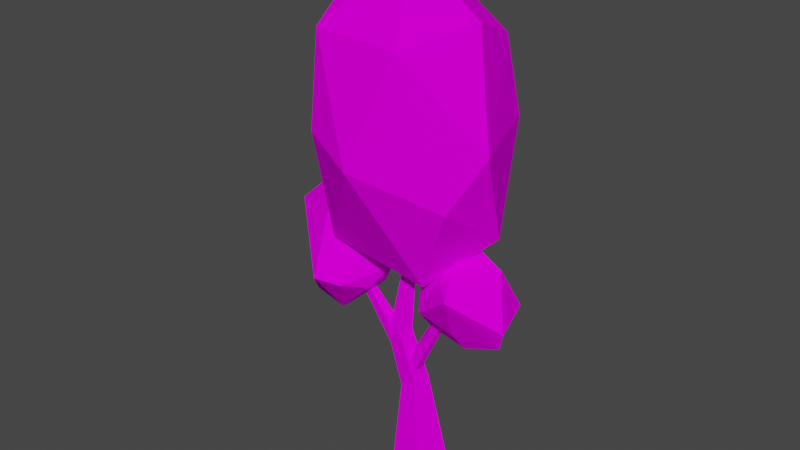 # Source: 02SimpleTree.blend  (saved by Blender 2.91.10; exported with 4.5.12 LTS)
import bpy
from mathutils import Matrix  # noqa: F401  (used for matrix-valued properties, if any)

bpy.ops.wm.read_factory_settings(use_empty=True)
scene = bpy.context.scene
scene.name = 'Scene'

# ---- collections
col_collection = bpy.data.collections.new('Collection'); scene.collection.children.link(col_collection)

# ---- images (referenced by path relative to the original .blend; pixels are not part of the script)
import os
ASSET_DIR = os.environ.get("B2B_ASSET_DIR", "")  # directory of the original .blend (textures are referenced by path, not embedded)
HERE = os.path.dirname(os.path.abspath(__file__))  # packed textures are extracted next to this script under _unpacked/

def load_image(name, relpath, width, height, colorspace="sRGB"):
    """Load a texture the original file referenced (path relative to the .blend, or extracted next to this script)."""
    p = next((c for c in (os.path.join(HERE, relpath), os.path.join(ASSET_DIR, relpath)) if relpath and os.path.exists(c)), "")
    if p:
        img = bpy.data.images.load(p, check_existing=True)
        img.name = name
    else:  # same state as the original file: an image datablock whose file is absent (Cycles renders it pink)
        img = bpy.data.images.new(name, width, height)
        img.source = "FILE"
        img.filepath = "//" + (relpath or name)
    img.colorspace_settings.name = colorspace
    return img
img_image_png = load_image('image.png', 'image.png', 1024, 1024, 'sRGB')

# ---- materials (node trees are filled in below, after node groups)
mat_poly_low_tree_pack = bpy.data.materials.new('Poly_low_Tree_Pack')
mat_poly_low_tree_pack.use_transparent_shadow = False
mat_poly_low_tree_pack.roughness = 0.5
mat_poly_low_tree_pack.specular_intensity = 0.0

# ---- material node trees
mat_poly_low_tree_pack.use_nodes = True; mat_poly_low_tree_pack.node_tree.nodes.clear()
_N = mat_poly_low_tree_pack.node_tree.nodes; _L = mat_poly_low_tree_pack.node_tree.links
n0 = _N.new('ShaderNodeBsdfPrincipled'); n0.name = 'Principled BSDF'; n0.location = (10, 300)
n0.distribution = 'GGX'
n0.subsurface_method = 'BURLEY'
n0.inputs[3].default_value = 1.45
n0.inputs[13].default_value = 0.0
n0.inputs[27].default_value = (0.0, 0.0, 0.0, 1.0)
n0.inputs[28].default_value = 1.0
n1 = _N.new('ShaderNodeOutputMaterial'); n1.name = 'Material Output'; n1.location = (300, 300)
n2 = _N.new('ShaderNodeNormalMap'); n2.name = 'Normal Map'; n2.location = (-300, -300)
n2.label = 'Normal/Map'
n2.inputs[0].default_value = 0.0
n3 = _N.new('ShaderNodeTexImage'); n3.name = 'Image Texture'; n3.location = (-300, 600)
n3.image = img_image_png
_L.new(n0.outputs[0], n1.inputs[0])
_L.new(n2.outputs[0], n0.inputs[5])
_L.new(n3.outputs[0], n0.inputs[0])
n1.is_active_output = True

# ---- world
world_world = bpy.data.worlds.new('World'); scene.world = world_world
world_world.use_nodes = True; world_world.node_tree.nodes.clear()
_N = world_world.node_tree.nodes; _L = world_world.node_tree.links
n0 = _N.new('ShaderNodeOutputWorld'); n0.name = 'World Output'; n0.location = (300, 300)
n1 = _N.new('ShaderNodeBackground'); n1.name = 'Background'; n1.location = (10, 300)
n1.inputs[0].default_value = (0.05088, 0.05088, 0.05088, 1.0)
_L.new(n1.outputs[0], n0.inputs[0])
n0.is_active_output = True
world_world.color = (0.05088, 0.05088, 0.05088)
world_world.use_sun_shadow = False
world_world.sun_shadow_jitter_overblur = 0.0

# ---- meshes
me_cylinder_065 = bpy.data.meshes.new('Cylinder.065')
me_cylinder_065.from_pydata([(24.38, 259.4, 30.88), (68.83, 362.0, 54.52), (-108.5, 361.3, -54.88), (79.38, 311.5, -20.74), (-41.84, 517.8, -78.31), (60.07, 531.5, -4.758), (-3.377, 595.8, 12.59), (11.9, 305.3, -61.87), (-88.35, 283.2, 38.45), (-32.33, 242.8, -49.41), (98.77, 420.2, 29.67), (-13.86, 399.5, 102.5), (-74.41, 418.7, 80.52), (-79.42, 421.6, -85.9), (54.92, 418.7, -82.61), (29.63, 519.1, 79.84), (-118.2, 455.6, 24.59), (-67.35, 522.5, 75.97), (-67.15, 610.2, -32.01), (41.06, 502.7, -75.58), (1.524, 0.03583, -34.67), (34.9, 0.03583, -10.41), (22.15, 0.03583, 28.83), (-19.11, 0.03583, 28.83), (-31.86, 0.03583, -10.41), (5.516, 125.2, -4.712), (-8.419, 117.7, -16.22), (0.193, 122.4, 13.9), (-17.03, 113.1, 13.9), (-22.35, 110.2, -4.712), (-28.89, 176.4, 20.85), (-33.53, 174.5, 5.282), (-9.24, 184.5, 5.282), (-13.88, 182.6, 20.85), (-21.38, 179.5, -4.339), (-8.279, 284.8, -1.212), (-13.34, 284.8, -4.888), (-10.21, 284.8, 4.736), (-16.47, 284.7, 4.736), (-18.4, 284.7, -1.212), (-6.456, 121.4, 2.256), (-7.902, 124.7, 9.27), (-18.85, 136.7, 5.08), (-10.92, 132.1, -3.486), (-15.97, 131.9, 12.21), (-91.8, 233.3, -5.419), (-97.02, 233.2, -9.211), (-93.79, 233.3, 0.7179), (-100.2, 233.2, 0.7179), (-102.2, 233.2, -5.419), (-25.71, 152.6, 5.405), (-24.42, 168.0, 0.07522), (-23.62, 177.6, 16.9), (-25.22, 158.5, 16.9), (-23.12, 183.5, 5.405), (39.81, 213.6, 9.527), (30.54, 223.6, 11.35), (38.69, 215.5, 15.41), (35.93, 220.2, 5.446), (32.75, 220.6, 17.13), (-103.6, 217.1, -30.73), (-82.99, 281.2, 29.01), (-99.99, 181.7, 14.96), (-60.64, 220.6, 16.59), (-62.43, 216.5, -12.52), (-130.2, 197.2, 21.71), (-103.5, 196.3, -19.19), (-47.41, 242.1, -6.896), (-96.13, 239.8, 63.3), (-71.05, 234.2, 50.49), (-166.7, 214.1, -26.0), (-161.7, 294.8, 7.201), (-139.9, 228.7, -13.91), (-68.22, 241.8, -30.62), (-169.4, 302.7, -52.38), (-66.62, 287.2, 2.907), (-109.5, 307.1, 23.06), (-114.9, 283.1, -6.658), (-100.1, 273.7, -18.88), (62.01, 218.6, 31.23), (18.78, 271.8, -27.16), (72.19, 185.8, -15.38), (21.04, 206.9, -16.55), (24.18, 202.9, 12.47), (100.5, 238.5, -33.33), (69.85, 199.7, 19.18), (0.5806, 221.1, 7.286), (46.72, 239.4, -62.29), (25.59, 224.4, -49.96), (121.5, 239.8, 27.25), (89.18, 282.5, -12.96), (112.7, 216.7, 20.04), (19.9, 228.0, 31.27), (68.88, 267.6, 53.32), (1.297, 270.4, -1.136), (33.45, 305.6, -20.22), (47.53, 284.6, 8.959), (37.32, 270.0, 20.75)], [], [(1, 0, 3), (0, 8, 9), (0, 9, 7), (1, 3, 10), (2, 8, 16), (3, 7, 14), (3, 14, 10), (4, 16, 18), (5, 19, 6), (19, 18, 6), (19, 4, 18), (18, 17, 6), (18, 16, 17), (17, 15, 6), (6, 15, 5), (10, 19, 5), (10, 14, 19), (13, 4, 19), (2, 16, 4), (12, 11, 17), (11, 15, 17), (1, 10, 15), (10, 5, 15), (14, 13, 19), (14, 7, 13), (13, 2, 4), (16, 12, 17), (16, 8, 12), (8, 11, 12), (11, 1, 15), (9, 13, 7), (9, 2, 13), (9, 8, 2), (3, 0, 7), (8, 0, 11), (0, 1, 11), (24, 29, 26, 20), (20, 21, 22, 23, 24), (23, 28, 29, 24), (22, 27, 28, 23), (21, 25, 27, 22), (20, 26, 25, 21), (32, 35, 37, 33), (25, 26, 34, 32), (28, 27, 33, 30), (26, 29, 31, 34), (27, 25, 32, 33), (29, 28, 30, 31), (31, 39, 36, 34), (33, 37, 38, 30), (34, 36, 35, 32), (30, 38, 39, 31), (51, 50, 49, 46), (53, 52, 47, 48), (54, 51, 46, 45), (50, 53, 48, 49), (52, 54, 45, 47), (44, 41, 57, 59), (43, 42, 56, 58), (41, 40, 55, 57), (40, 43, 58, 55), (42, 44, 59, 56), (62, 70, 66), (62, 66, 64), (60, 72, 74), (64, 60, 73), (63, 67, 69), (60, 74, 73), (64, 73, 67), (75, 78, 61), (75, 73, 78), (78, 77, 61), (78, 74, 77), (77, 76, 61), (77, 74, 76), (74, 71, 76), (67, 73, 75), (73, 74, 78), (72, 70, 74), (70, 71, 74), (71, 68, 76), (68, 61, 76), (69, 75, 61), (69, 67, 75), (70, 65, 71), (65, 68, 71), (68, 69, 61), (63, 64, 67), (64, 66, 60), (66, 72, 60), (66, 70, 72), (70, 62, 65), (62, 68, 65), (63, 62, 64), (62, 69, 68), (62, 63, 69), (81, 89, 85), (81, 85, 83), (79, 91, 93), (83, 79, 92), (82, 86, 88), (79, 93, 92), (83, 92, 86), (94, 97, 80), (94, 92, 97), (97, 96, 80), (97, 93, 96), (96, 95, 80), (96, 93, 95), (93, 90, 95), (86, 92, 94), (92, 93, 97), (91, 89, 93), (89, 90, 93), (90, 87, 95), (87, 80, 95), (88, 94, 80), (88, 86, 94), (89, 84, 90), (84, 87, 90), (87, 88, 80), (82, 83, 86), (83, 85, 79), (85, 91, 79), (85, 89, 91), (89, 81, 84), (81, 87, 84), (82, 81, 83), (81, 88, 87), (81, 82, 88)])
me_cylinder_065.polygons.foreach_set('use_smooth', [True] * 130)
_k = set([(0, 1), (0, 3), (0, 7), (0, 8), (0, 9), (0, 11), (1, 3), (1, 10), (1, 11), (1, 15), (2, 4), (2, 8), (2, 9), (2, 13), (2, 16), (3, 7), (3, 10), (3, 14), (4, 13), (4, 16), (4, 18), (4, 19), (5, 6), (5, 10), (5, 15), (5, 19), (6, 15), (6, 17), (6, 18), (6, 19), (7, 9), (7, 13), (7, 14), (8, 9), (8, 11), (8, 12), (8, 16), (9, 13), (10, 14), (10, 15), (10, 19), (11, 12), (11, 15), (11, 17), (12, 16), (12, 17), (13, 14), (13, 19), (14, 19), (15, 17), (16, 17), (16, 18), (17, 18), (18, 19), (20, 21), (20, 24), (20, 26), (21, 22), (21, 25), (22, 23), (22, 27), (23, 24), (23, 28), (24, 29), (25, 26), (25, 27), (25, 32), (26, 29), (26, 34), (27, 28), (27, 33), (28, 29), (28, 30), (29, 31), (30, 31), (30, 33), (30, 38), (31, 34), (31, 39), (32, 33), (32, 34), (32, 35), (33, 37), (34, 36), (35, 36), (35, 37), (36, 39), (37, 38), (38, 39), (40, 41), (40, 43), (40, 55), (41, 44), (41, 57), (42, 43), (42, 44), (42, 56), (43, 58), (44, 59), (45, 46), (45, 47), (45, 54), (46, 49), (46, 51), (47, 48), (47, 52), (48, 49), (48, 53), (49, 50), (50, 51), (50, 53), (51, 54), (52, 53), (52, 54), (55, 57), (55, 58), (56, 58), (56, 59), (57, 59), (60, 64), (60, 66), (60, 72), (60, 73), (60, 74), (61, 68), (61, 69), (61, 75), (61, 76), (61, 77), (61, 78), (62, 63), (62, 64), (62, 65), (62, 66), (62, 68), (62, 69), (62, 70), (63, 64), (63, 67), (63, 69), (64, 66), (64, 67), (64, 73), (65, 68), (65, 70), (65, 71), (66, 70), (66, 72), (67, 69), (67, 73), (67, 75), (68, 69), (68, 71), (68, 76), (69, 75), (70, 71), (70, 72), (70, 74), (71, 74), (71, 76), (72, 74), (73, 74), (73, 75), (73, 78), (74, 76), (74, 77), (74, 78), (75, 78), (76, 77), (77, 78), (79, 83), (79, 85), (79, 91), (79, 92), (79, 93), (80, 87), (80, 88), (80, 94), (80, 95), (80, 96), (80, 97), (81, 82), (81, 83), (81, 84), (81, 85), (81, 87), (81, 88), (81, 89), (82, 83), (82, 86), (82, 88), (83, 85), (83, 86), (83, 92), (84, 87), (84, 89), (84, 90), (85, 89), (85, 91), (86, 88), (86, 92), (86, 94), (87, 88), (87, 90), (87, 95), (88, 94), (89, 90), (89, 91), (89, 93), (90, 93), (90, 95), (91, 93), (92, 93), (92, 94), (92, 97), (93, 95), (93, 96), (93, 97), (94, 97), (95, 96), (96, 97)])
me_cylinder_065.attributes.new('sharp_edge', 'BOOLEAN', 'EDGE').data.foreach_set('value', [ (min(e.vertices), max(e.vertices)) in _k for e in me_cylinder_065.edges])
_uv = me_cylinder_065.uv_layers.new(name='UVMap')
_uv.uv.foreach_set('vector', [0.4768, 0.7709, 0.4775, 0.7713, 0.477, 0.7717, 0.4775, 0.7713, 0.4786, 0.7707, 0.4784, 0.7717, 0.4824, 0.7722, 0.4834, 0.772, 0.4834, 0.7726, 0.4768, 0.7728, 0.477, 0.7719, 0.4773, 0.7726, 0.4788, 0.7735, 0.4797, 0.7742, 0.4786, 0.7742, 0.4825, 0.7729, 0.4834, 0.7726, 0.4834, 0.7734, 0.4825, 0.7729, 0.4834, 0.7734, 0.4821, 0.7735, 0.4789, 0.7773, 0.4789, 0.7788, 0.4784, 0.7777, 0.4768, 0.775, 0.477, 0.7743, 0.4775, 0.7754, 0.477, 0.7743, 0.4783, 0.775, 0.4775, 0.7754, 0.477, 0.7743, 0.4779, 0.7743, 0.4783, 0.775, 0.4801, 0.7699, 0.4792, 0.7709, 0.4793, 0.7699, 0.4801, 0.7699, 0.4801, 0.7712, 0.4792, 0.7709, 0.4792, 0.7709, 0.4786, 0.7706, 0.4793, 0.7699, 0.4784, 0.7734, 0.4776, 0.7736, 0.4781, 0.7727, 0.4773, 0.7726, 0.4784, 0.7721, 0.4781, 0.7727, 0.4773, 0.7726, 0.4779, 0.7717, 0.4784, 0.7721, 0.4783, 0.7738, 0.4779, 0.7743, 0.477, 0.7743, 0.4847, 0.774, 0.4854, 0.7737, 0.4854, 0.7749, 0.4794, 0.7715, 0.4788, 0.7715, 0.4792, 0.7709, 0.4788, 0.7715, 0.4786, 0.7706, 0.4792, 0.7709, 0.4768, 0.7728, 0.4773, 0.7726, 0.4776, 0.7736, 0.4773, 0.7726, 0.4781, 0.7727, 0.4776, 0.7736, 0.4768, 0.7739, 0.4783, 0.7738, 0.477, 0.7743, 0.4793, 0.772, 0.4797, 0.7726, 0.4786, 0.773, 0.4848, 0.7745, 0.4847, 0.774, 0.4854, 0.7749, 0.4801, 0.7712, 0.4794, 0.7715, 0.4792, 0.7709, 0.4801, 0.7712, 0.48, 0.772, 0.4794, 0.7715, 0.4786, 0.7707, 0.4774, 0.7701, 0.478, 0.7699, 0.4768, 0.7738, 0.4768, 0.7728, 0.4776, 0.7736, 0.4799, 0.7731, 0.4786, 0.773, 0.4797, 0.7726, 0.4799, 0.7731, 0.4788, 0.7735, 0.4786, 0.773, 0.4799, 0.7731, 0.4797, 0.7742, 0.4788, 0.7735, 0.4825, 0.7729, 0.4824, 0.7722, 0.4834, 0.7726, 0.4786, 0.7707, 0.4775, 0.7713, 0.4774, 0.7701, 0.4775, 0.7713, 0.4768, 0.7709, 0.4774, 0.7701, 0.625, 0.3187, 0.6249, 0.3204, 0.6247, 0.3204, 0.6245, 0.3184, 0.6232, 0.3169, 0.6237, 0.3169, 0.6237, 0.3173, 0.6232, 0.3176, 0.6228, 0.3173, 0.6237, 0.3195, 0.623, 0.319, 0.6229, 0.3189, 0.6243, 0.3195, 0.6237, 0.3173, 0.6232, 0.319, 0.623, 0.319, 0.6232, 0.3176, 0.6256, 0.3169, 0.6255, 0.3191, 0.6252, 0.3191, 0.625, 0.317, 0.6263, 0.317, 0.6263, 0.3189, 0.626, 0.3189, 0.6257, 0.3169, 0.6253, 0.3197, 0.6199, 0.3194, 0.6199, 0.3194, 0.6251, 0.3197, 0.626, 0.3189, 0.6263, 0.3189, 0.626, 0.3195, 0.6258, 0.3195, 0.623, 0.319, 0.6232, 0.319, 0.6234, 0.3196, 0.6232, 0.3196, 0.6247, 0.3204, 0.6249, 0.3204, 0.625, 0.3209, 0.6248, 0.3209, 0.6252, 0.3191, 0.6255, 0.3191, 0.6253, 0.3197, 0.6251, 0.3197, 0.6269, 0.3185, 0.6266, 0.3186, 0.6264, 0.3183, 0.6266, 0.3182, 0.625, 0.3209, 0.62, 0.3174, 0.62, 0.3174, 0.6248, 0.3209, 0.6263, 0.3181, 0.6272, 0.3186, 0.6273, 0.3186, 0.6264, 0.3183, 0.6272, 0.3182, 0.6272, 0.3169, 0.6272, 0.3169, 0.6274, 0.3182, 0.6264, 0.3183, 0.6266, 0.3169, 0.6267, 0.3169, 0.6266, 0.3182, 0.62, 0.3167, 0.6201, 0.3167, 0.62, 0.3174, 0.62, 0.3174, 0.6272, 0.3191, 0.627, 0.3191, 0.6272, 0.3186, 0.6273, 0.3186, 0.6274, 0.3176, 0.6272, 0.3175, 0.6272, 0.3169, 0.6272, 0.3169, 0.6266, 0.3175, 0.6265, 0.3175, 0.6266, 0.3169, 0.6267, 0.3169, 0.62, 0.3202, 0.6199, 0.3202, 0.6199, 0.3194, 0.6199, 0.3194, 0.6269, 0.3148, 0.6271, 0.3148, 0.627, 0.3155, 0.6269, 0.3154, 0.6242, 0.3205, 0.6244, 0.3205, 0.6222, 0.3194, 0.6221, 0.3194, 0.6227, 0.3207, 0.6228, 0.3206, 0.6249, 0.3184, 0.6248, 0.3184, 0.6273, 0.3215, 0.6271, 0.3215, 0.6272, 0.3208, 0.6273, 0.3208, 0.6274, 0.3194, 0.6275, 0.3194, 0.6275, 0.3201, 0.6274, 0.3201, 0.485, 0.7783, 0.4845, 0.779, 0.4845, 0.7781, 0.4845, 0.7779, 0.4838, 0.7782, 0.4841, 0.7774, 0.4858, 0.7778, 0.4853, 0.7772, 0.4858, 0.7768, 0.4841, 0.7774, 0.4834, 0.7779, 0.4835, 0.7771, 0.48, 0.7768, 0.4799, 0.7762, 0.4806, 0.7771, 0.4785, 0.7759, 0.4795, 0.7758, 0.4784, 0.7766, 0.4841, 0.7774, 0.4835, 0.7771, 0.484, 0.7768, 0.4855, 0.7706, 0.4859, 0.7699, 0.4859, 0.7708, 0.4793, 0.7773, 0.4784, 0.7766, 0.4793, 0.7764, 0.4793, 0.7764, 0.4797, 0.7764, 0.4797, 0.7772, 0.4793, 0.7764, 0.4795, 0.7758, 0.4797, 0.7764, 0.4813, 0.7707, 0.4817, 0.7711, 0.4816, 0.7715, 0.4813, 0.7707, 0.4814, 0.7701, 0.4817, 0.7711, 0.4814, 0.7701, 0.4823, 0.7709, 0.4817, 0.7711, 0.4784, 0.7772, 0.4784, 0.7766, 0.4793, 0.7773, 0.4784, 0.7766, 0.4795, 0.7758, 0.4793, 0.7764, 0.4821, 0.7699, 0.4824, 0.7704, 0.4814, 0.7701, 0.4824, 0.7704, 0.4823, 0.7709, 0.4814, 0.7701, 0.4823, 0.7709, 0.4827, 0.7715, 0.4817, 0.7711, 0.4827, 0.7715, 0.4816, 0.7715, 0.4817, 0.7711, 0.4806, 0.7771, 0.4807, 0.7757, 0.4811, 0.7762, 0.4806, 0.7771, 0.4799, 0.7762, 0.4807, 0.7757, 0.4824, 0.7704, 0.4827, 0.7706, 0.4823, 0.7709, 0.4827, 0.7706, 0.4827, 0.7715, 0.4823, 0.7709, 0.4811, 0.7772, 0.4806, 0.7771, 0.4811, 0.7762, 0.4845, 0.7772, 0.4841, 0.7774, 0.484, 0.7768, 0.4841, 0.7774, 0.4838, 0.7782, 0.4834, 0.7779, 0.4855, 0.7781, 0.4853, 0.7772, 0.4858, 0.7778, 0.4857, 0.7781, 0.4857, 0.7791, 0.4853, 0.7789, 0.4845, 0.779, 0.485, 0.7783, 0.4849, 0.779, 0.4808, 0.7779, 0.4799, 0.7774, 0.4808, 0.7772, 0.4845, 0.7772, 0.4845, 0.7779, 0.4841, 0.7774, 0.4808, 0.7779, 0.4799, 0.778, 0.4799, 0.7774, 0.4808, 0.7779, 0.4803, 0.7784, 0.4799, 0.778, 0.485, 0.7783, 0.4845, 0.779, 0.4845, 0.7781, 0.4845, 0.7779, 0.4838, 0.7782, 0.4841, 0.7774, 0.4858, 0.7778, 0.4853, 0.7772, 0.4858, 0.7768, 0.4841, 0.7774, 0.4834, 0.7779, 0.4835, 0.7771, 0.48, 0.7768, 0.4799, 0.7762, 0.4806, 0.7771, 0.4785, 0.7759, 0.4795, 0.7758, 0.4784, 0.7766, 0.4841, 0.7774, 0.4835, 0.7771, 0.484, 0.7768, 0.4855, 0.7706, 0.4859, 0.7699, 0.4859, 0.7708, 0.4793, 0.7773, 0.4784, 0.7766, 0.4793, 0.7764, 0.4793, 0.7764, 0.4797, 0.7764, 0.4797, 0.7772, 0.4793, 0.7764, 0.4795, 0.7758, 0.4797, 0.7764, 0.4813, 0.7707, 0.4817, 0.7711, 0.4816, 0.7715, 0.4813, 0.7707, 0.4814, 0.7701, 0.4817, 0.7711, 0.4814, 0.7701, 0.4823, 0.7709, 0.4817, 0.7711, 0.4784, 0.7772, 0.4784, 0.7766, 0.4793, 0.7773, 0.4784, 0.7766, 0.4795, 0.7758, 0.4793, 0.7764, 0.4821, 0.7699, 0.4824, 0.7704, 0.4814, 0.7701, 0.4824, 0.7704, 0.4823, 0.7709, 0.4814, 0.7701, 0.4823, 0.7709, 0.4827, 0.7715, 0.4817, 0.7711, 0.4827, 0.7715, 0.4816, 0.7715, 0.4817, 0.7711, 0.4806, 0.7771, 0.4807, 0.7757, 0.4811, 0.7762, 0.4806, 0.7771, 0.4799, 0.7762, 0.4807, 0.7757, 0.4824, 0.7704, 0.4827, 0.7706, 0.4823, 0.7709, 0.4827, 0.7706, 0.4827, 0.7715, 0.4823, 0.7709, 0.4811, 0.7772, 0.4806, 0.7771, 0.4811, 0.7762, 0.4845, 0.7772, 0.4841, 0.7774, 0.484, 0.7768, 0.4841, 0.7774, 0.4838, 0.7782, 0.4834, 0.7779, 0.4855, 0.7781, 0.4853, 0.7772, 0.4858, 0.7778, 0.4857, 0.7781, 0.4857, 0.7791, 0.4853, 0.7789, 0.4845, 0.779, 0.485, 0.7783, 0.4849, 0.779, 0.4808, 0.7779, 0.4799, 0.7774, 0.4808, 0.7772, 0.4845, 0.7772, 0.4845, 0.7779, 0.4841, 0.7774, 0.4808, 0.7779, 0.4799, 0.778, 0.4799, 0.7774, 0.4808, 0.7779, 0.4803, 0.7784, 0.4799, 0.778])
me_cylinder_065.materials.append(mat_poly_low_tree_pack)
me_cylinder_065.use_remesh_fix_poles = True
me_cylinder_065.use_remesh_preserve_attributes = False
me_cylinder_065.use_mirror_vertex_groups = False
me_cylinder_065.update()
me_cylinder_065.normals_split_custom_set([tuple(v) for v in zip(*[iter([0.8, -0.4403, 0.4077, 0.8, -0.4403, 0.4077, 0.8, -0.4403, 0.4077, -0.1756, -0.9322, 0.3166, -0.1756, -0.9322, 0.3166, -0.1756, -0.9322, 0.3166, 0.7155, -0.5829, -0.385, 0.7155, -0.5829, -0.385, 0.7155, -0.5829, -0.385, 0.8884, -0.3138, 0.3351, 0.8884, -0.3138, 0.3351, 0.8884, -0.3138, 0.3351, -0.9836, -0.1641, 0.07543, -0.9836, -0.1641, 0.07543, -0.9836, -0.1641, 0.07543, 0.5121, -0.3386, -0.7894, 0.5121, -0.3386, -0.7894, 0.5121, -0.3386, -0.7894, 0.9315, 0.002543, -0.3638, 0.9315, 0.002543, -0.3638, 0.9315, 0.002543, -0.3638, -0.819, 0.06154, -0.5704, -0.819, 0.06154, -0.5704, -0.819, 0.06154, -0.5704, 0.5795, 0.6888, -0.4357, 0.5795, 0.6888, -0.4357, 0.5795, 0.6888, -0.4357, 0.5047, 0.7081, -0.4938, 0.5047, 0.7081, -0.4938, 0.5047, 0.7081, -0.4938, 0.1147, 0.47, -0.8752, 0.1147, 0.47, -0.8752, 0.1147, 0.47, -0.8752, -0.257, 0.7505, 0.6089, -0.257, 0.7505, 0.6089, -0.257, 0.7505, 0.6089, -0.8565, 0.4015, 0.3244, -0.8565, 0.4015, 0.3244, -0.8565, 0.4015, 0.3244, -0.006953, 0.6573, 0.7536, -0.006953, 0.6573, 0.7536, -0.006953, 0.6573, 0.7536, 0.7131, 0.6098, 0.346, 0.7131, 0.6098, 0.346, 0.7131, 0.6098, 0.346, 0.9175, 0.2158, -0.334, 0.9175, 0.2158, -0.334, 0.9175, 0.2158, -0.334, 0.9152, 0.1812, -0.3599, 0.9152, 0.1812, -0.3599, 0.9152, 0.1812, -0.3599, 0.0441, 0.06141, -0.9971, 0.0441, 0.06141, -0.9971, 0.0441, 0.06141, -0.9971, -0.8441, 0.2924, -0.4494, -0.8441, 0.2924, -0.4494, -0.8441, 0.2924, -0.4494, -0.3226, 0.06337, 0.9444, -0.3226, 0.06337, 0.9444, -0.3226, 0.06337, 0.9444, -0.03214, 0.1973, 0.9798, -0.03214, 0.1973, 0.9798, -0.03214, 0.1973, 0.9798, 0.6098, 0.02454, 0.7922, 0.6098, 0.02454, 0.7922, 0.6098, 0.02454, 0.7922, 0.8402, 0.4041, 0.3616, 0.8402, 0.4041, 0.3616, 0.8402, 0.4041, 0.3616, 0.02626, 0.08774, -0.9958, 0.02626, 0.08774, -0.9958, 0.02626, 0.08774, -0.9958, 0.02005, -0.1872, -0.9821, 0.02005, -0.1872, -0.9821, 0.02005, -0.1872, -0.9821, -0.9181, 0.3698, -0.1423, -0.9181, 0.3698, -0.1423, -0.9181, 0.3698, -0.1423, -0.7587, 0.07996, 0.6465, -0.7587, 0.07996, 0.6465, -0.7587, 0.07996, 0.6465, -0.8133, -0.09457, 0.5742, -0.8133, -0.09457, 0.5742, -0.8133, -0.09457, 0.5742, -0.3965, -0.2347, 0.8875, -0.3965, -0.2347, 0.8875, -0.3965, -0.2347, 0.8875, 0.4963, -0.01602, 0.868, 0.4963, -0.01602, 0.868, 0.4963, -0.01602, 0.868, 0.00482, -0.1987, -0.9801, 0.00482, -0.1987, -0.9801, 0.00482, -0.1987, -0.9801, -0.3686, -0.278, -0.887, -0.3686, -0.278, -0.887, -0.3686, -0.278, -0.887, -0.8043, -0.5297, -0.2693, -0.8043, -0.5297, -0.2693, -0.8043, -0.5297, -0.2693, 0.3512, -0.8194, -0.4531, 0.3512, -0.8194, -0.4531, 0.3512, -0.8194, -0.4531, -0.0383, -0.4629, 0.8856, -0.0383, -0.4629, 0.8856, -0.0383, -0.4629, 0.8856, 0.346, -0.3503, 0.8704, 0.346, -0.3503, 0.8704, 0.346, -0.3503, 0.8704, -0.6092, 0.08243, -0.7888, -0.6092, 0.08243, -0.7888, -0.6092, 0.08243, -0.7888, -0.6092, 0.08243, -0.7888, 0.0, -1.0, 3.053e-11, 0.0, -1.0, 3.053e-11, 0.0, -1.0, 3.053e-11, 0.0, -1.0, 3.053e-11, 0.0, -1.0, 3.053e-11, -0.9536, 0.06164, 0.2948, -0.9536, 0.06164, 0.2948, -0.9536, 0.06164, 0.2948, -0.9536, 0.06164, 0.2948, -0.01973, 0.1242, 0.9921, -0.01973, 0.1242, 0.9921, -0.01973, 0.1242, 0.9921, -0.01973, 0.1242, 0.9921, 0.9314, 0.2045, 0.3011, 0.9314, 0.2045, 0.3011, 0.9314, 0.2045, 0.3011, 0.9314, 0.2045, 0.3011, 0.5762, 0.1728, -0.7988, 0.5762, 0.1728, -0.7988, 0.5762, 0.1728, -0.7988, 0.5762, 0.1728, -0.7988, 0.9561, 0.01086, 0.293, 0.9561, 0.01086, 0.293, 0.9561, 0.01086, 0.293, 0.9561, 0.01086, 0.293, 0.5262, 0.2664, -0.8076, 0.5262, 0.2664, -0.8076, 0.5262, 0.2664, -0.8076, 0.5262, 0.2664, -0.8076, 0.04874, -0.1015, 0.9936, 0.04874, -0.1015, 0.9936, 0.04874, -0.1015, 0.9936, 0.04874, -0.1015, 0.9936, -0.6331, 0.01303, -0.7739, -0.6331, 0.01303, -0.7739, -0.6331, 0.01303, -0.7739, -0.6331, 0.01303, -0.7739, 0.9365, 0.1836, 0.2986, 0.9365, 0.1836, 0.2986, 0.9365, 0.1836, 0.2986, 0.9365, 0.1836, 0.2986, -0.9309, -0.2078, 0.3004, -0.9309, -0.2078, 0.3004, -0.9309, -0.2078, 0.3004, -0.9309, -0.2078, 0.3004, -0.6185, 0.04087, -0.7847, -0.6185, 0.04087, -0.7847, -0.6185, 0.04087, -0.7847, -0.6185, 0.04087, -0.7847, -0.04541, 0.1545, 0.9869, -0.04541, 0.1545, 0.9869, -0.04541, 0.1545, 0.9869, -0.04541, 0.1545, 0.9869, 0.6205, -0.05399, -0.7823, 0.6205, -0.05399, -0.7823, 0.6205, -0.05399, -0.7823, 0.6205, -0.05399, -0.7823, -0.9494, 0.1483, 0.2767, -0.9494, 0.1483, 0.2767, -0.9494, 0.1483, 0.2767, -0.9494, 0.1483, 0.2767, -0.2736, -0.4006, -0.8745, -0.2736, -0.4006, -0.8745, -0.2736, -0.4006, -0.8745, -0.2736, -0.4006, -0.8745, -0.1592, 0.06709, 0.985, -0.1592, 0.06709, 0.985, -0.1592, 0.06709, 0.985, -0.1592, 0.06709, 0.985, 0.396, 0.3371, -0.8542, 0.396, 0.3371, -0.8542, 0.396, 0.3371, -0.8542, 0.396, 0.3371, -0.8542, -0.7063, -0.6352, 0.3126, -0.7063, -0.6352, 0.3126, -0.7063, -0.6352, 0.3126, -0.7063, -0.6352, 0.3126, 0.5276, 0.7802, 0.336, 0.5276, 0.7802, 0.336, 0.5276, 0.7802, 0.336, 0.5276, 0.7802, 0.336, 0.1853, -0.1582, 0.9699, 0.1853, -0.1582, 0.9699, 0.1853, -0.1582, 0.9699, 0.1853, -0.1582, 0.9699, -0.5693, 0.3765, -0.7308, -0.5693, 0.3765, -0.7308, -0.5693, 0.3765, -0.7308, -0.5693, 0.3765, -0.7308, 0.8251, -0.4443, 0.3491, 0.8251, -0.4443, 0.3491, 0.8251, -0.4443, 0.3491, 0.8251, -0.4443, 0.3491, 0.5374, -0.204, -0.8183, 0.5374, -0.204, -0.8183, 0.5374, -0.204, -0.8183, 0.5374, -0.204, -0.8183, -0.7535, 0.387, 0.5315, -0.7535, 0.387, 0.5315, -0.7535, 0.387, 0.5315, -0.7535, 0.387, 0.5315, -0.2156, -0.9056, -0.3653, -0.2156, -0.9056, -0.3653, -0.2156, -0.9056, -0.3653, 0.4555, -0.8003, -0.39, 0.4555, -0.8003, -0.39, 0.4555, -0.8003, -0.39, -0.4891, -0.5475, -0.679, -0.4891, -0.5475, -0.679, -0.4891, -0.5475, -0.679, 0.3453, -0.4919, -0.7992, 0.3453, -0.4919, -0.7992, 0.3453, -0.4919, -0.7992, 0.9181, -0.1791, 0.3537, 0.9181, -0.1791, 0.3537, 0.9181, -0.1791, 0.3537, 0.1145, -0.1599, -0.9805, 0.1145, -0.1599, -0.9805, 0.1145, -0.1599, -0.9805, 0.7224, -0.2848, -0.6302, 0.7224, -0.2848, -0.6302, 0.7224, -0.2848, -0.6302, -0.3646, 0.931, -0.01552, -0.3646, 0.931, -0.01552, -0.3646, 0.931, -0.01552, 0.279, 0.564, -0.7772, 0.279, 0.564, -0.7772, 0.279, 0.564, -0.7772, 0.3475, 0.8995, -0.2649, 0.3475, 0.8995, -0.2649, 0.3475, 0.8995, -0.2649, 0.44, 0.8865, -0.1429, 0.44, 0.8865, -0.1429, 0.44, 0.8865, -0.1429, 0.644, 0.5327, -0.5491, 0.644, 0.5327, -0.5491, 0.644, 0.5327, -0.5491, 0.6494, 0.5285, -0.5467, 0.6494, 0.5285, -0.5467, 0.6494, 0.5285, -0.5467, -0.2735, 0.948, 0.1626, -0.2735, 0.948, 0.1626, -0.2735, 0.948, 0.1626, 0.6793, 0.4202, -0.6016, 0.6793, 0.4202, -0.6016, 0.6793, 0.4202, -0.6016, 0.5259, 0.7016, -0.4809, 0.5259, 0.7016, -0.4809, 0.5259, 0.7016, -0.4809, 0.5028, -0.2321, -0.8326, 0.5028, -0.2321, -0.8326, 0.5028, -0.2321, -0.8326, -0.9915, 0.007697, 0.1298, -0.9915, 0.007697, 0.1298, -0.9915, 0.007697, 0.1298, -0.3537, 0.4275, 0.832, -0.3537, 0.4275, 0.832, -0.3537, 0.4275, 0.832, 0.3453, 0.5312, 0.7737, 0.3453, 0.5312, 0.7737, 0.3453, 0.5312, 0.7737, 0.7161, 0.4325, 0.548, 0.7161, 0.4325, 0.548, 0.7161, 0.4325, 0.548, 0.8719, 0.2849, 0.3982, 0.8719, 0.2849, 0.3982, 0.8719, 0.2849, 0.3982, -0.8111, -0.1791, 0.5568, -0.8111, -0.1791, 0.5568, -0.8111, -0.1791, 0.5568, -0.7026, -0.1226, 0.701, -0.7026, -0.1226, 0.701, -0.7026, -0.1226, 0.701, 0.4828, 0.4626, 0.7436, 0.4828, 0.4626, 0.7436, 0.4828, 0.4626, 0.7436, 0.8608, -0.5086, 0.01985, 0.8608, -0.5086, 0.01985, 0.8608, -0.5086, 0.01985, 0.3544, -0.4523, -0.8184, 0.3544, -0.4523, -0.8184, 0.3544, -0.4523, -0.8184, -0.4885, -0.4245, -0.7623, -0.4885, -0.4245, -0.7623, -0.4885, -0.4245, -0.7623, 0.2033, 0.3759, -0.9041, 0.2033, 0.3759, -0.9041, 0.2033, 0.3759, -0.9041, -0.4513, -0.8919, 0.02934, -0.4513, -0.8919, 0.02934, -0.4513, -0.8919, 0.02934, -0.1503, -0.6261, 0.7651, -0.1503, -0.6261, 0.7651, -0.1503, -0.6261, 0.7651, 0.7009, -0.7109, 0.05847, 0.7009, -0.7109, 0.05847, 0.7009, -0.7109, 0.05847, 0.2372, -0.6303, 0.7392, 0.2372, -0.6303, 0.7392, 0.2372, -0.6303, 0.7392, 0.619, -0.6444, 0.449, 0.619, -0.6444, 0.449, 0.619, -0.6444, 0.449, 0.5417, -0.7663, 0.3454, 0.5417, -0.7663, 0.3454, 0.5417, -0.7663, 0.3454, -0.1192, -0.9238, 0.3639, -0.1192, -0.9238, 0.3639, -0.1192, -0.9238, 0.3639, 0.1796, -0.4253, 0.887, 0.1796, -0.4253, 0.887, 0.1796, -0.4253, 0.887, -0.1353, -0.6083, 0.7821, -0.1353, -0.6083, 0.7821, -0.1353, -0.6083, 0.7821, -0.7807, -0.5035, -0.3701, -0.7807, -0.5035, -0.3701, -0.7807, -0.5035, -0.3701, -0.08842, -0.3992, 0.9126, -0.08842, -0.3992, 0.9126, -0.08842, -0.3992, 0.9126, -0.5622, -0.5548, 0.6133, -0.5622, -0.5548, 0.6133, -0.5622, -0.5548, 0.6133, -0.01549, 0.9989, 0.04353, -0.01549, 0.9989, 0.04353, -0.01549, 0.9989, 0.04353, -0.474, 0.3943, 0.7873, -0.474, 0.3943, 0.7873, -0.474, 0.3943, 0.7873, -0.6632, 0.693, 0.2827, -0.6632, 0.693, 0.2827, -0.6632, 0.693, 0.2827, -0.4629, 0.7304, 0.5023, -0.4629, 0.7304, 0.5023, -0.4629, 0.7304, 0.5023, -0.7994, 0.2334, 0.5537, -0.7994, 0.2334, 0.5537, -0.7994, 0.2334, 0.5537, -0.9015, -0.002801, 0.4329, -0.9015, -0.002801, 0.4329, -0.9015, -0.002801, 0.4329, 0.3306, 0.894, 0.3025, 0.3306, 0.894, 0.3025, 0.3306, 0.894, 0.3025, -0.7896, 0.1145, 0.6029, -0.7896, 0.1145, 0.6029, -0.7896, 0.1145, 0.6029, -0.6341, 0.4253, 0.6458, -0.6341, 0.4253, 0.6458, -0.6341, 0.4253, 0.6458, 0.2464, -0.3728, 0.8946, 0.2464, -0.3728, 0.8946, 0.2464, -0.3728, 0.8946, 0.5656, 0.7504, 0.3421, 0.5656, 0.7504, 0.3421, 0.5656, 0.7504, 0.3421, 0.3286, 0.5529, -0.7657, 0.3286, 0.5529, -0.7657, 0.3286, 0.5529, -0.7657, -0.5187, 0.3823, -0.7647, -0.5187, 0.3823, -0.7647, -0.5187, 0.3823, -0.7647, -0.825, 0.1442, -0.5464, -0.825, 0.1442, -0.5464, -0.825, 0.1442, -0.5464, -0.9137, -0.0555, -0.4025, -0.9137, -0.0555, -0.4025, -0.9137, -0.0555, -0.4025, 0.8755, 0.3697, -0.3111, 0.8755, 0.3697, -0.3111, 0.8755, 0.3697, -0.3111, 0.4251, 0.468, -0.7747, 0.4251, 0.468, -0.7747, 0.4251, 0.468, -0.7747, -0.62, 0.2659, -0.7381, -0.62, 0.2659, -0.7381, -0.62, 0.2659, -0.7381, -0.6038, -0.796, -0.04385, -0.6038, -0.796, -0.04385, -0.6038, -0.796, -0.04385, -0.1588, -0.5756, 0.8021, -0.1588, -0.5756, 0.8021, -0.1588, -0.5756, 0.8021, 0.1721, -0.4768, 0.862, 0.1721, -0.4768, 0.862, 0.1721, -0.4768, 0.862, -0.1143, 0.3352, -0.9352, -0.1143, 0.3352, -0.9352, -0.1143, 0.3352, -0.9352, 0.8077, -0.5252, -0.2681, 0.8077, -0.5252, -0.2681, 0.8077, -0.5252, -0.2681, 0.4085, -0.4831, -0.7744, 0.4085, -0.4831, -0.7744, 0.4085, -0.4831, -0.7744, -0.379, -0.9214, -0.0854, -0.379, -0.9214, -0.0854, -0.379, -0.9214, -0.0854, 0.02141, -0.6522, -0.7577, 0.02141, -0.6522, -0.7577, 0.02141, -0.6522, -0.7577, -0.3273, -0.818, -0.4731, -0.3273, -0.818, -0.4731, -0.3273, -0.818, -0.4731])] * 3)])

# ---- objects
ob_simple_tree_05_lod0 = bpy.data.objects.new('Simple_Tree_05_LOD0', me_cylinder_065)
ob_simple_tree_05 = bpy.data.objects.new('Simple_Tree_05', None)

# ---- transforms, parenting, visibility, modifiers, constraints
ob_simple_tree_05_lod0.parent = ob_simple_tree_05
ob_simple_tree_05_lod0.location = (0.0, 0.0, 0.0)
ob_simple_tree_05_lod0.color = (0.8, 0.8, 0.8, 1.0)
ob_simple_tree_05_lod0.lineart.crease_threshold = 0.0
ob_simple_tree_05.location = (0.0, 0.0, 0.0)
ob_simple_tree_05.rotation_euler = (1.571, -0.0, 0.0)
ob_simple_tree_05.scale = (0.01, 0.01, 0.01)
ob_simple_tree_05.color = (0.8, 0.8, 0.8, 1.0)
ob_simple_tree_05.lineart.crease_threshold = 0.0

# ---- collection membership
col_collection.objects.link(ob_simple_tree_05_lod0)
col_collection.objects.link(ob_simple_tree_05)

# ---- scene / render settings (as saved in the file)
scene.frame_start = 1; scene.frame_end = 250; scene.frame_set(1)
scene.render.engine = 'BLENDER_EEVEE_NEXT'
scene.cycles.use_denoising = False
scene.cycles.samples = 128
scene.cycles.sampling_pattern = 'TABULATED_SOBOL'
scene.cycles.use_adaptive_sampling = False
scene.cycles.use_light_tree = False
scene.view_settings.view_transform = 'Filmic'
bpy.context.view_layer.update()

# ---- added for rendering (the .blend has no active camera and no usable light): camera, sun
cam_auto = bpy.data.cameras.new('AutoCamera')
cam_auto.lens = 50.0
cam_auto.sensor_width = 36.0
cam_auto.clip_end = 1000.0
ob_auto_camera = bpy.data.objects.new('AutoCamera', cam_auto)
scene.collection.objects.link(ob_auto_camera)
ob_auto_camera.location = (6.25301, -7.87408, 8.24527)
ob_auto_camera.rotation_euler = (1.09748, -7.21219e-08, 0.694738)
scene.camera = ob_auto_camera
light_auto_sun = bpy.data.lights.new('AutoSun', 'SUN')
light_auto_sun.energy = 3.0
light_auto_sun.angle = 0.0523599
ob_auto_sun = bpy.data.objects.new('AutoSun', light_auto_sun)
scene.collection.objects.link(ob_auto_sun)
ob_auto_sun.rotation_euler = (0.872665, 0.174533, 0.523599)
bpy.context.view_layer.update()
